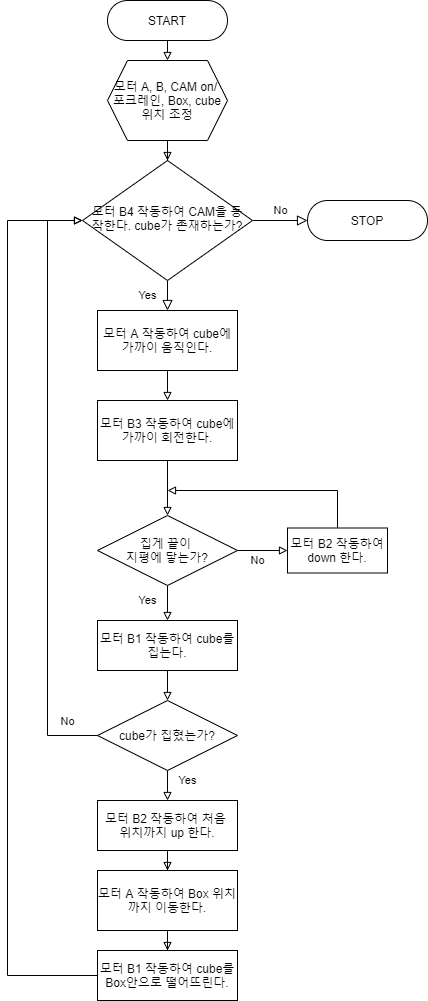

The diagram above was exported from draw.io. Its source (the exported page's mxGraphModel, read from the mxfile embedded in the PNG):
<mxGraphModel dx="782" dy="446" grid="1" gridSize="10" guides="1" tooltips="1" connect="1" arrows="1" fold="1" page="1" pageScale="1" pageWidth="827" pageHeight="1169" math="0" shadow="0">
  <root>
    <mxCell id="WIyWlLk6GJQsqaUBKTNV-0" />
    <mxCell id="WIyWlLk6GJQsqaUBKTNV-1" parent="WIyWlLk6GJQsqaUBKTNV-0" />
    <mxCell id="rWAj-8UMTxkULTXyu6CQ-13" style="edgeStyle=orthogonalEdgeStyle;rounded=0;orthogonalLoop=1;jettySize=auto;html=1;exitX=0.5;exitY=1;exitDx=0;exitDy=0;entryX=0.5;entryY=0;entryDx=0;entryDy=0;endArrow=block;endFill=0;" parent="WIyWlLk6GJQsqaUBKTNV-1" source="WIyWlLk6GJQsqaUBKTNV-3" target="rWAj-8UMTxkULTXyu6CQ-9" edge="1">
      <mxGeometry relative="1" as="geometry" />
    </mxCell>
    <mxCell id="WIyWlLk6GJQsqaUBKTNV-3" value="START" style="rounded=1;whiteSpace=wrap;html=1;fontSize=12;glass=0;strokeWidth=1;shadow=0;arcSize=50;" parent="WIyWlLk6GJQsqaUBKTNV-1" vertex="1">
      <mxGeometry x="270" y="85" width="120" height="40" as="geometry" />
    </mxCell>
    <mxCell id="WIyWlLk6GJQsqaUBKTNV-4" value="Yes" style="rounded=0;html=1;jettySize=auto;orthogonalLoop=1;fontSize=11;endArrow=block;endFill=0;endSize=8;strokeWidth=1;shadow=0;labelBackgroundColor=none;edgeStyle=orthogonalEdgeStyle;entryX=0.5;entryY=0;entryDx=0;entryDy=0;" parent="WIyWlLk6GJQsqaUBKTNV-1" source="WIyWlLk6GJQsqaUBKTNV-6" target="rWAj-8UMTxkULTXyu6CQ-18" edge="1">
      <mxGeometry y="20" relative="1" as="geometry">
        <mxPoint as="offset" />
        <mxPoint x="305" y="395" as="targetPoint" />
      </mxGeometry>
    </mxCell>
    <mxCell id="WIyWlLk6GJQsqaUBKTNV-5" value="No" style="edgeStyle=orthogonalEdgeStyle;rounded=0;html=1;jettySize=auto;orthogonalLoop=1;fontSize=11;endArrow=block;endFill=0;endSize=8;strokeWidth=1;shadow=0;labelBackgroundColor=none;entryX=0;entryY=0.5;entryDx=0;entryDy=0;" parent="WIyWlLk6GJQsqaUBKTNV-1" source="WIyWlLk6GJQsqaUBKTNV-6" target="rWAj-8UMTxkULTXyu6CQ-43" edge="1">
      <mxGeometry y="10" relative="1" as="geometry">
        <mxPoint as="offset" />
        <mxPoint x="490" y="1197" as="targetPoint" />
        <Array as="points" />
      </mxGeometry>
    </mxCell>
    <mxCell id="WIyWlLk6GJQsqaUBKTNV-6" value="모터 B4 작동하여 CAM을 동작한다. cube가 존재하는가?" style="rhombus;whiteSpace=wrap;html=1;shadow=0;fontFamily=Helvetica;fontSize=12;align=center;strokeWidth=1;spacing=6;spacingTop=-4;" parent="WIyWlLk6GJQsqaUBKTNV-1" vertex="1">
      <mxGeometry x="245" y="245" width="170" height="120" as="geometry" />
    </mxCell>
    <mxCell id="rWAj-8UMTxkULTXyu6CQ-24" style="edgeStyle=orthogonalEdgeStyle;rounded=0;orthogonalLoop=1;jettySize=auto;html=1;exitX=0.5;exitY=1;exitDx=0;exitDy=0;entryX=0.5;entryY=0;entryDx=0;entryDy=0;endArrow=block;endFill=0;" parent="WIyWlLk6GJQsqaUBKTNV-1" source="WIyWlLk6GJQsqaUBKTNV-11" target="rWAj-8UMTxkULTXyu6CQ-23" edge="1">
      <mxGeometry relative="1" as="geometry" />
    </mxCell>
    <mxCell id="WIyWlLk6GJQsqaUBKTNV-11" value="모터 B3 작동하여 cube에 가까이 회전한다." style="rounded=1;whiteSpace=wrap;html=1;fontSize=12;glass=0;strokeWidth=1;shadow=0;arcSize=0;" parent="WIyWlLk6GJQsqaUBKTNV-1" vertex="1">
      <mxGeometry x="260" y="485" width="140" height="60" as="geometry" />
    </mxCell>
    <mxCell id="rWAj-8UMTxkULTXyu6CQ-10" value="" style="edgeStyle=orthogonalEdgeStyle;rounded=0;orthogonalLoop=1;jettySize=auto;html=1;endArrow=block;endFill=0;" parent="WIyWlLk6GJQsqaUBKTNV-1" source="rWAj-8UMTxkULTXyu6CQ-9" target="WIyWlLk6GJQsqaUBKTNV-6" edge="1">
      <mxGeometry relative="1" as="geometry" />
    </mxCell>
    <mxCell id="rWAj-8UMTxkULTXyu6CQ-9" value="모터 A, B, CAM on/&amp;nbsp;&lt;br&gt;포크레인, Box, cube 위치 조정" style="shape=hexagon;perimeter=hexagonPerimeter2;whiteSpace=wrap;html=1;fixedSize=1;" parent="WIyWlLk6GJQsqaUBKTNV-1" vertex="1">
      <mxGeometry x="270" y="145" width="120" height="80" as="geometry" />
    </mxCell>
    <mxCell id="rWAj-8UMTxkULTXyu6CQ-20" style="edgeStyle=orthogonalEdgeStyle;rounded=0;orthogonalLoop=1;jettySize=auto;html=1;exitX=0.5;exitY=1;exitDx=0;exitDy=0;entryX=0.5;entryY=0;entryDx=0;entryDy=0;endArrow=block;endFill=0;" parent="WIyWlLk6GJQsqaUBKTNV-1" source="rWAj-8UMTxkULTXyu6CQ-18" target="WIyWlLk6GJQsqaUBKTNV-11" edge="1">
      <mxGeometry relative="1" as="geometry" />
    </mxCell>
    <mxCell id="rWAj-8UMTxkULTXyu6CQ-18" value="모터 A 작동하여 cube에 가까이 움직인다." style="rounded=0;whiteSpace=wrap;html=1;" parent="WIyWlLk6GJQsqaUBKTNV-1" vertex="1">
      <mxGeometry x="260" y="395" width="140" height="60" as="geometry" />
    </mxCell>
    <mxCell id="rWAj-8UMTxkULTXyu6CQ-33" value="" style="edgeStyle=orthogonalEdgeStyle;rounded=0;orthogonalLoop=1;jettySize=auto;html=1;endArrow=block;endFill=0;" parent="WIyWlLk6GJQsqaUBKTNV-1" source="rWAj-8UMTxkULTXyu6CQ-22" target="rWAj-8UMTxkULTXyu6CQ-32" edge="1">
      <mxGeometry relative="1" as="geometry" />
    </mxCell>
    <mxCell id="rWAj-8UMTxkULTXyu6CQ-22" value="모터 B1 작동하여 cube를 집는다." style="rounded=1;whiteSpace=wrap;html=1;fontSize=12;glass=0;strokeWidth=1;shadow=0;arcSize=0;" parent="WIyWlLk6GJQsqaUBKTNV-1" vertex="1">
      <mxGeometry x="260" y="705" width="140" height="50" as="geometry" />
    </mxCell>
    <mxCell id="rWAj-8UMTxkULTXyu6CQ-27" value="No" style="edgeStyle=orthogonalEdgeStyle;rounded=0;orthogonalLoop=1;jettySize=auto;html=1;exitX=1;exitY=0.5;exitDx=0;exitDy=0;endArrow=block;endFill=0;" parent="WIyWlLk6GJQsqaUBKTNV-1" source="rWAj-8UMTxkULTXyu6CQ-23" target="rWAj-8UMTxkULTXyu6CQ-25" edge="1">
      <mxGeometry x="-0.2" y="-10" relative="1" as="geometry">
        <mxPoint as="offset" />
      </mxGeometry>
    </mxCell>
    <mxCell id="rWAj-8UMTxkULTXyu6CQ-31" value="Yes" style="edgeStyle=orthogonalEdgeStyle;rounded=0;orthogonalLoop=1;jettySize=auto;html=1;entryX=0.5;entryY=0;entryDx=0;entryDy=0;endArrow=block;endFill=0;" parent="WIyWlLk6GJQsqaUBKTNV-1" source="rWAj-8UMTxkULTXyu6CQ-23" target="rWAj-8UMTxkULTXyu6CQ-22" edge="1">
      <mxGeometry x="0.1111" y="-20" relative="1" as="geometry">
        <mxPoint as="offset" />
      </mxGeometry>
    </mxCell>
    <mxCell id="rWAj-8UMTxkULTXyu6CQ-23" value="&lt;span&gt;집게 끝이 &lt;br&gt;지평에 닿는가?&lt;/span&gt;" style="rhombus;whiteSpace=wrap;html=1;" parent="WIyWlLk6GJQsqaUBKTNV-1" vertex="1">
      <mxGeometry x="260" y="600" width="140" height="70" as="geometry" />
    </mxCell>
    <mxCell id="rWAj-8UMTxkULTXyu6CQ-30" style="edgeStyle=orthogonalEdgeStyle;rounded=0;orthogonalLoop=1;jettySize=auto;html=1;exitX=0.5;exitY=0;exitDx=0;exitDy=0;endArrow=block;endFill=0;" parent="WIyWlLk6GJQsqaUBKTNV-1" source="rWAj-8UMTxkULTXyu6CQ-25" edge="1">
      <mxGeometry relative="1" as="geometry">
        <mxPoint x="330" y="575" as="targetPoint" />
        <Array as="points">
          <mxPoint x="500" y="575" />
        </Array>
      </mxGeometry>
    </mxCell>
    <mxCell id="rWAj-8UMTxkULTXyu6CQ-25" value="모터 B2 작동하여 down 한다." style="rounded=0;whiteSpace=wrap;html=1;" parent="WIyWlLk6GJQsqaUBKTNV-1" vertex="1">
      <mxGeometry x="450" y="612.5" width="100" height="45" as="geometry" />
    </mxCell>
    <mxCell id="rWAj-8UMTxkULTXyu6CQ-34" style="edgeStyle=orthogonalEdgeStyle;rounded=0;orthogonalLoop=1;jettySize=auto;html=1;entryX=0;entryY=0.5;entryDx=0;entryDy=0;endArrow=block;endFill=0;exitX=0;exitY=0.5;exitDx=0;exitDy=0;" parent="WIyWlLk6GJQsqaUBKTNV-1" source="rWAj-8UMTxkULTXyu6CQ-32" target="WIyWlLk6GJQsqaUBKTNV-6" edge="1">
      <mxGeometry relative="1" as="geometry">
        <Array as="points">
          <mxPoint x="210" y="820" />
          <mxPoint x="210" y="305" />
        </Array>
      </mxGeometry>
    </mxCell>
    <mxCell id="rWAj-8UMTxkULTXyu6CQ-36" value="No" style="edgeLabel;html=1;align=center;verticalAlign=middle;resizable=0;points=[];" parent="rWAj-8UMTxkULTXyu6CQ-34" vertex="1" connectable="0">
      <mxGeometry x="-0.8637" y="-1" relative="1" as="geometry">
        <mxPoint x="10.83" y="-14" as="offset" />
      </mxGeometry>
    </mxCell>
    <mxCell id="rWAj-8UMTxkULTXyu6CQ-38" value="Yes" style="edgeStyle=orthogonalEdgeStyle;rounded=0;orthogonalLoop=1;jettySize=auto;html=1;endArrow=block;endFill=0;" parent="WIyWlLk6GJQsqaUBKTNV-1" source="rWAj-8UMTxkULTXyu6CQ-32" target="rWAj-8UMTxkULTXyu6CQ-37" edge="1">
      <mxGeometry x="0.2" y="20" relative="1" as="geometry">
        <mxPoint as="offset" />
      </mxGeometry>
    </mxCell>
    <mxCell id="rWAj-8UMTxkULTXyu6CQ-32" value="&lt;span&gt;cube가 집혔는가?&lt;br&gt;&lt;/span&gt;" style="rhombus;whiteSpace=wrap;html=1;" parent="WIyWlLk6GJQsqaUBKTNV-1" vertex="1">
      <mxGeometry x="260" y="785" width="140" height="70" as="geometry" />
    </mxCell>
    <mxCell id="rWAj-8UMTxkULTXyu6CQ-40" value="" style="edgeStyle=orthogonalEdgeStyle;rounded=0;orthogonalLoop=1;jettySize=auto;html=1;endArrow=block;endFill=0;" parent="WIyWlLk6GJQsqaUBKTNV-1" source="rWAj-8UMTxkULTXyu6CQ-37" target="rWAj-8UMTxkULTXyu6CQ-39" edge="1">
      <mxGeometry relative="1" as="geometry" />
    </mxCell>
    <mxCell id="rWAj-8UMTxkULTXyu6CQ-37" value="모터 B2 작동하여 처음 &lt;br&gt;위치까지 up 한다." style="rounded=1;whiteSpace=wrap;html=1;fontSize=12;glass=0;strokeWidth=1;shadow=0;arcSize=0;" parent="WIyWlLk6GJQsqaUBKTNV-1" vertex="1">
      <mxGeometry x="260" y="885" width="140" height="50" as="geometry" />
    </mxCell>
    <mxCell id="rWAj-8UMTxkULTXyu6CQ-42" value="" style="edgeStyle=orthogonalEdgeStyle;rounded=0;orthogonalLoop=1;jettySize=auto;html=1;endArrow=block;endFill=0;" parent="WIyWlLk6GJQsqaUBKTNV-1" source="rWAj-8UMTxkULTXyu6CQ-39" target="rWAj-8UMTxkULTXyu6CQ-41" edge="1">
      <mxGeometry relative="1" as="geometry" />
    </mxCell>
    <mxCell id="rWAj-8UMTxkULTXyu6CQ-39" value="모터 A 작동하여 Box 위치까지 이동한다." style="rounded=0;whiteSpace=wrap;html=1;" parent="WIyWlLk6GJQsqaUBKTNV-1" vertex="1">
      <mxGeometry x="260" y="955" width="140" height="60" as="geometry" />
    </mxCell>
    <mxCell id="rWAj-8UMTxkULTXyu6CQ-41" value="모터 B1 작동하여 cube를 Box안으로 떨어뜨린다." style="rounded=1;whiteSpace=wrap;html=1;fontSize=12;glass=0;strokeWidth=1;shadow=0;arcSize=0;" parent="WIyWlLk6GJQsqaUBKTNV-1" vertex="1">
      <mxGeometry x="260" y="1035" width="140" height="50" as="geometry" />
    </mxCell>
    <mxCell id="rWAj-8UMTxkULTXyu6CQ-44" style="edgeStyle=orthogonalEdgeStyle;rounded=0;orthogonalLoop=1;jettySize=auto;html=1;entryX=0;entryY=0.5;entryDx=0;entryDy=0;endArrow=block;endFill=0;exitX=0;exitY=0.5;exitDx=0;exitDy=0;" parent="WIyWlLk6GJQsqaUBKTNV-1" source="rWAj-8UMTxkULTXyu6CQ-41" target="WIyWlLk6GJQsqaUBKTNV-6" edge="1">
      <mxGeometry relative="1" as="geometry">
        <Array as="points">
          <mxPoint x="170" y="1060" />
          <mxPoint x="170" y="305" />
        </Array>
      </mxGeometry>
    </mxCell>
    <mxCell id="rWAj-8UMTxkULTXyu6CQ-43" value="STOP" style="rounded=1;whiteSpace=wrap;html=1;fontSize=12;glass=0;strokeWidth=1;shadow=0;arcSize=50;" parent="WIyWlLk6GJQsqaUBKTNV-1" vertex="1">
      <mxGeometry x="470" y="285" width="120" height="40" as="geometry" />
    </mxCell>
  </root>
</mxGraphModel>